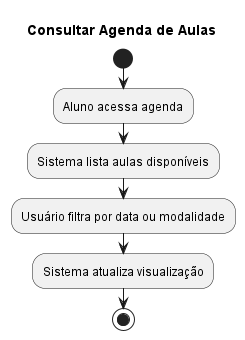

The diagram above was rendered by PlantUML. Its source (embedded in the PNG):
@startuml
title Consultar Agenda de Aulas

start
:Aluno acessa agenda;
:Sistema lista aulas disponíveis;
:Usuário filtra por data ou modalidade;
:Sistema atualiza visualização;
stop
@enduml